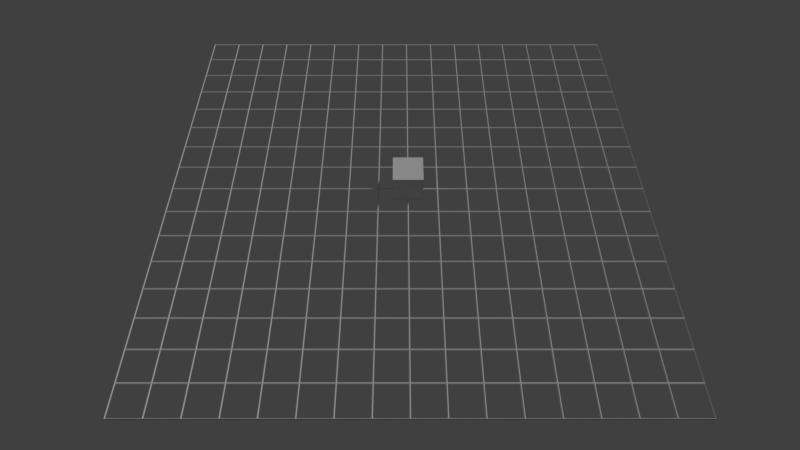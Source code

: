 # Source: snap_example.blend  (saved by Blender 2.77.0; exported with 4.5.12 LTS)
import bpy
from mathutils import Matrix  # noqa: F401  (used for matrix-valued properties, if any)

bpy.ops.wm.read_factory_settings(use_empty=True)
scene = bpy.context.scene
scene.name = 'Scene'

# ---- collections
col_collection_1 = bpy.data.collections.new('Collection 1'); scene.collection.children.link(col_collection_1)

# ---- materials (node trees are filled in below, after node groups)
mat_material_001 = bpy.data.materials.new('Material.001')
mat_material_001.alpha_threshold = 0.0
mat_material_001.use_transparent_shadow = False
mat_material_001.roughness = 0.5

# ---- material node trees

# ---- world
world_world = bpy.data.worlds.new('World'); scene.world = world_world
world_world.color = (0.05088, 0.05088, 0.05088)
world_world.use_sun_shadow = False
world_world.sun_shadow_jitter_overblur = 0.0
world_world.cycles.sampling_method = 'MANUAL'

# ---- cameras
cam_camera = bpy.data.cameras.new('Camera')
cam_camera.clip_end = 100.0
cam_camera.lens = 25.0
cam_camera.sensor_width = 32.0
cam_camera.sensor_height = 18.0
cam_camera.ortho_scale = 7.314
cam_camera.dof.focus_distance = 0.0
cam_camera.dof.aperture_fstop = 128.0

# ---- lights
light_lamp = bpy.data.lights.new('Lamp', 'SUN')
light_lamp.transmission_factor = 0.0
light_lamp.cutoff_distance = 30.0
light_lamp.angle = 0.1993
light_lamp.energy = 1.0
light_lamp.shadow_buffer_clip_start = 1.001
light_lamp.shadow_soft_size = 0.1
light_lamp.shadow_cascade_max_distance = 1000.0

# ---- meshes
me_plane = bpy.data.meshes.new('Plane')
me_plane.from_pydata([(-8.0, -8.0, 0.0), (8.0, -8.0, 0.0), (-8.0, 8.0, 0.0), (8.0, 8.0, 0.0), (-8.0, 7.0, 0.0), (-8.0, 6.0, 0.0), (-8.0, 5.0, 0.0), (-8.0, 4.0, 0.0), (-8.0, 3.0, 0.0), (-8.0, 2.0, 0.0), (-8.0, 1.0, 0.0), (-8.0, 0.0, 0.0), (-8.0, -1.0, 0.0), (-8.0, -2.0, 0.0), (-8.0, -3.0, 0.0), (-8.0, -4.0, 0.0), (-8.0, -5.0, 0.0), (-8.0, -6.0, 0.0), (-8.0, -7.0, 0.0), (-7.0, -8.0, 0.0), (-6.0, -8.0, 0.0), (-5.0, -8.0, 0.0), (-4.0, -8.0, 0.0), (-3.0, -8.0, 0.0), (-2.0, -8.0, 0.0), (-1.0, -8.0, 0.0), (0.0, -8.0, 0.0), (1.0, -8.0, 0.0), (2.0, -8.0, 0.0), (3.0, -8.0, 0.0), (4.0, -8.0, 0.0), (5.0, -8.0, 0.0), (6.0, -8.0, 0.0), (7.0, -8.0, 0.0), (8.0, -7.0, 0.0), (8.0, -6.0, 0.0), (8.0, -5.0, 0.0), (8.0, -4.0, 0.0), (8.0, -3.0, 0.0), (8.0, -2.0, 0.0), (8.0, -1.0, 0.0), (8.0, 0.0, 0.0), (8.0, 1.0, 0.0), (8.0, 2.0, 0.0), (8.0, 3.0, 0.0), (8.0, 4.0, 0.0), (8.0, 5.0, 0.0), (8.0, 6.0, 0.0), (8.0, 7.0, 0.0), (7.0, 8.0, 0.0), (6.0, 8.0, 0.0), (5.0, 8.0, 0.0), (4.0, 8.0, 0.0), (3.0, 8.0, 0.0), (2.0, 8.0, 0.0), (1.0, 8.0, 0.0), (0.0, 8.0, 0.0), (-1.0, 8.0, 0.0), (-2.0, 8.0, 0.0), (-3.0, 8.0, 0.0), (-4.0, 8.0, 0.0), (-5.0, 8.0, 0.0), (-6.0, 8.0, 0.0), (-7.0, 8.0, 0.0), (-7.0, -7.0, 0.0), (-7.0, -6.0, 0.0), (-7.0, -5.0, 0.0), (-7.0, -4.0, 0.0), (-7.0, -3.0, 0.0), (-7.0, -2.0, 0.0), (-7.0, -1.0, 0.0), (-7.0, 0.0, 0.0), (-7.0, 1.0, 0.0), (-7.0, 2.0, 0.0), (-7.0, 3.0, 0.0), (-7.0, 4.0, 0.0), (-7.0, 5.0, 0.0), (-7.0, 6.0, 0.0), (-7.0, 7.0, 0.0), (-6.0, -7.0, 0.0), (-6.0, -6.0, 0.0), (-6.0, -5.0, 0.0), (-6.0, -4.0, 0.0), (-6.0, -3.0, 0.0), (-6.0, -2.0, 0.0), (-6.0, -1.0, 0.0), (-6.0, 0.0, 0.0), (-6.0, 1.0, 0.0), (-6.0, 2.0, 0.0), (-6.0, 3.0, 0.0), (-6.0, 4.0, 0.0), (-6.0, 5.0, 0.0), (-6.0, 6.0, 0.0), (-6.0, 7.0, 0.0), (-5.0, -7.0, 0.0), (-5.0, -6.0, 0.0), (-5.0, -5.0, 0.0), (-5.0, -4.0, 0.0), (-5.0, -3.0, 0.0), (-5.0, -2.0, 0.0), (-5.0, -1.0, 0.0), (-5.0, 0.0, 0.0), (-5.0, 1.0, 0.0), (-5.0, 2.0, 0.0), (-5.0, 3.0, 0.0), (-5.0, 4.0, 0.0), (-5.0, 5.0, 0.0), (-5.0, 6.0, 0.0), (-5.0, 7.0, 0.0), (-4.0, -7.0, 0.0), (-4.0, -6.0, 0.0), (-4.0, -5.0, 0.0), (-4.0, -4.0, 0.0), (-4.0, -3.0, 0.0), (-4.0, -2.0, 0.0), (-4.0, -1.0, 0.0), (-4.0, 0.0, 0.0), (-4.0, 1.0, 0.0), (-4.0, 2.0, 0.0), (-4.0, 3.0, 0.0), (-4.0, 4.0, 0.0), (-4.0, 5.0, 0.0), (-4.0, 6.0, 0.0), (-4.0, 7.0, 0.0), (-3.0, -7.0, 0.0), (-3.0, -6.0, 0.0), (-3.0, -5.0, 0.0), (-3.0, -4.0, 0.0), (-3.0, -3.0, 0.0), (-3.0, -2.0, 0.0), (-3.0, -1.0, 0.0), (-3.0, 0.0, 0.0), (-3.0, 1.0, 0.0), (-3.0, 2.0, 0.0), (-3.0, 3.0, 0.0), (-3.0, 4.0, 0.0), (-3.0, 5.0, 0.0), (-3.0, 6.0, 0.0), (-3.0, 7.0, 0.0), (-2.0, -7.0, 0.0), (-2.0, -6.0, 0.0), (-2.0, -5.0, 0.0), (-2.0, -4.0, 0.0), (-2.0, -3.0, 0.0), (-2.0, -2.0, 0.0), (-2.0, -1.0, 0.0), (-2.0, 0.0, 0.0), (-2.0, 1.0, 0.0), (-2.0, 2.0, 0.0), (-2.0, 3.0, 0.0), (-2.0, 4.0, 0.0), (-2.0, 5.0, 0.0), (-2.0, 6.0, 0.0), (-2.0, 7.0, 0.0), (-1.0, -7.0, 0.0), (-1.0, -6.0, 0.0), (-1.0, -5.0, 0.0), (-1.0, -4.0, 0.0), (-1.0, -3.0, 0.0), (-1.0, -2.0, 0.0), (-1.0, -1.0, 0.0), (-1.0, 0.0, 0.0), (-1.0, 1.0, 0.0), (-1.0, 2.0, 0.0), (-1.0, 3.0, 0.0), (-1.0, 4.0, 0.0), (-1.0, 5.0, 0.0), (-1.0, 6.0, 0.0), (-1.0, 7.0, 0.0), (0.0, -7.0, 0.0), (0.0, -6.0, 0.0), (0.0, -5.0, 0.0), (0.0, -4.0, 0.0), (0.0, -3.0, 0.0), (0.0, -2.0, 0.0), (0.0, -1.0, 0.0), (0.0, 0.0, 0.0), (0.0, 1.0, 0.0), (0.0, 2.0, 0.0), (0.0, 3.0, 0.0), (0.0, 4.0, 0.0), (0.0, 5.0, 0.0), (0.0, 6.0, 0.0), (0.0, 7.0, 0.0), (1.0, -7.0, 0.0), (1.0, -6.0, 0.0), (1.0, -5.0, 0.0), (1.0, -4.0, 0.0), (1.0, -3.0, 0.0), (1.0, -2.0, 0.0), (1.0, -1.0, 0.0), (1.0, 0.0, 0.0), (1.0, 1.0, 0.0), (1.0, 2.0, 0.0), (1.0, 3.0, 0.0), (1.0, 4.0, 0.0), (1.0, 5.0, 0.0), (1.0, 6.0, 0.0), (1.0, 7.0, 0.0), (2.0, -7.0, 0.0), (2.0, -6.0, 0.0), (2.0, -5.0, 0.0), (2.0, -4.0, 0.0), (2.0, -3.0, 0.0), (2.0, -2.0, 0.0), (2.0, -1.0, 0.0), (2.0, 0.0, 0.0), (2.0, 1.0, 0.0), (2.0, 2.0, 0.0), (2.0, 3.0, 0.0), (2.0, 4.0, 0.0), (2.0, 5.0, 0.0), (2.0, 6.0, 0.0), (2.0, 7.0, 0.0), (3.0, -7.0, 0.0), (3.0, -6.0, 0.0), (3.0, -5.0, 0.0), (3.0, -4.0, 0.0), (3.0, -3.0, 0.0), (3.0, -2.0, 0.0), (3.0, -1.0, 0.0), (3.0, 0.0, 0.0), (3.0, 1.0, 0.0), (3.0, 2.0, 0.0), (3.0, 3.0, 0.0), (3.0, 4.0, 0.0), (3.0, 5.0, 0.0), (3.0, 6.0, 0.0), (3.0, 7.0, 0.0), (4.0, -7.0, 0.0), (4.0, -6.0, 0.0), (4.0, -5.0, 0.0), (4.0, -4.0, 0.0), (4.0, -3.0, 0.0), (4.0, -2.0, 0.0), (4.0, -1.0, 0.0), (4.0, 0.0, 0.0), (4.0, 1.0, 0.0), (4.0, 2.0, 0.0), (4.0, 3.0, 0.0), (4.0, 4.0, 0.0), (4.0, 5.0, 0.0), (4.0, 6.0, 0.0), (4.0, 7.0, 0.0), (5.0, -7.0, 0.0), (5.0, -6.0, 0.0), (5.0, -5.0, 0.0), (5.0, -4.0, 0.0), (5.0, -3.0, 0.0), (5.0, -2.0, 0.0), (5.0, -1.0, 0.0), (5.0, 0.0, 0.0), (5.0, 1.0, 0.0), (5.0, 2.0, 0.0), (5.0, 3.0, 0.0), (5.0, 4.0, 0.0), (5.0, 5.0, 0.0), (5.0, 6.0, 0.0), (5.0, 7.0, 0.0), (6.0, -7.0, 0.0), (6.0, -6.0, 0.0), (6.0, -5.0, 0.0), (6.0, -4.0, 0.0), (6.0, -3.0, 0.0), (6.0, -2.0, 0.0), (6.0, -1.0, 0.0), (6.0, 0.0, 0.0), (6.0, 1.0, 0.0), (6.0, 2.0, 0.0), (6.0, 3.0, 0.0), (6.0, 4.0, 0.0), (6.0, 5.0, 0.0), (6.0, 6.0, 0.0), (6.0, 7.0, 0.0), (7.0, -7.0, 0.0), (7.0, -6.0, 0.0), (7.0, -5.0, 0.0), (7.0, -4.0, 0.0), (7.0, -3.0, 0.0), (7.0, -2.0, 0.0), (7.0, -1.0, 0.0), (7.0, 0.0, 0.0), (7.0, 1.0, 0.0), (7.0, 2.0, 0.0), (7.0, 3.0, 0.0), (7.0, 4.0, 0.0), (7.0, 5.0, 0.0), (7.0, 6.0, 0.0), (7.0, 7.0, 0.0)], [], [(288, 48, 3, 49), (1, 3, 48, 47, 46, 45, 44, 43, 42, 41, 40, 39, 38, 37, 36, 35, 34), (2, 0, 18, 17, 16, 15, 14, 13, 12, 11, 10, 9, 8, 7, 6, 5, 4), (3, 2, 63, 62, 61, 60, 59, 58, 57, 56, 55, 54, 53, 52, 51, 50, 49), (0, 1, 33, 32, 31, 30, 29, 28, 27, 26, 25, 24, 23, 22, 21, 20, 19), (4, 78, 63, 2), (78, 93, 62, 63), (93, 108, 61, 62), (108, 123, 60, 61), (123, 138, 59, 60), (138, 153, 58, 59), (153, 168, 57, 58), (168, 183, 56, 57), (183, 198, 55, 56), (198, 213, 54, 55), (213, 228, 53, 54), (228, 243, 52, 53), (243, 258, 51, 52), (258, 273, 50, 51), (273, 288, 49, 50), (0, 19, 64, 18), (18, 64, 65, 17), (17, 65, 66, 16), (16, 66, 67, 15), (15, 67, 68, 14), (14, 68, 69, 13), (13, 69, 70, 12), (12, 70, 71, 11), (11, 71, 72, 10), (10, 72, 73, 9), (9, 73, 74, 8), (8, 74, 75, 7), (7, 75, 76, 6), (6, 76, 77, 5), (5, 77, 78, 4), (19, 20, 79, 64), (64, 79, 80, 65), (65, 80, 81, 66), (66, 81, 82, 67), (67, 82, 83, 68), (68, 83, 84, 69), (69, 84, 85, 70), (70, 85, 86, 71), (71, 86, 87, 72), (72, 87, 88, 73), (73, 88, 89, 74), (74, 89, 90, 75), (75, 90, 91, 76), (76, 91, 92, 77), (77, 92, 93, 78), (20, 21, 94, 79), (79, 94, 95, 80), (80, 95, 96, 81), (81, 96, 97, 82), (82, 97, 98, 83), (83, 98, 99, 84), (84, 99, 100, 85), (85, 100, 101, 86), (86, 101, 102, 87), (87, 102, 103, 88), (88, 103, 104, 89), (89, 104, 105, 90), (90, 105, 106, 91), (91, 106, 107, 92), (92, 107, 108, 93), (21, 22, 109, 94), (94, 109, 110, 95), (95, 110, 111, 96), (96, 111, 112, 97), (97, 112, 113, 98), (98, 113, 114, 99), (99, 114, 115, 100), (100, 115, 116, 101), (101, 116, 117, 102), (102, 117, 118, 103), (103, 118, 119, 104), (104, 119, 120, 105), (105, 120, 121, 106), (106, 121, 122, 107), (107, 122, 123, 108), (22, 23, 124, 109), (109, 124, 125, 110), (110, 125, 126, 111), (111, 126, 127, 112), (112, 127, 128, 113), (113, 128, 129, 114), (114, 129, 130, 115), (115, 130, 131, 116), (116, 131, 132, 117), (117, 132, 133, 118), (118, 133, 134, 119), (119, 134, 135, 120), (120, 135, 136, 121), (121, 136, 137, 122), (122, 137, 138, 123), (23, 24, 139, 124), (124, 139, 140, 125), (125, 140, 141, 126), (126, 141, 142, 127), (127, 142, 143, 128), (128, 143, 144, 129), (129, 144, 145, 130), (130, 145, 146, 131), (131, 146, 147, 132), (132, 147, 148, 133), (133, 148, 149, 134), (134, 149, 150, 135), (135, 150, 151, 136), (136, 151, 152, 137), (137, 152, 153, 138), (24, 25, 154, 139), (139, 154, 155, 140), (140, 155, 156, 141), (141, 156, 157, 142), (142, 157, 158, 143), (143, 158, 159, 144), (144, 159, 160, 145), (145, 160, 161, 146), (146, 161, 162, 147), (147, 162, 163, 148), (148, 163, 164, 149), (149, 164, 165, 150), (150, 165, 166, 151), (151, 166, 167, 152), (152, 167, 168, 153), (25, 26, 169, 154), (154, 169, 170, 155), (155, 170, 171, 156), (156, 171, 172, 157), (157, 172, 173, 158), (158, 173, 174, 159), (159, 174, 175, 160), (160, 175, 176, 161), (161, 176, 177, 162), (162, 177, 178, 163), (163, 178, 179, 164), (164, 179, 180, 165), (165, 180, 181, 166), (166, 181, 182, 167), (167, 182, 183, 168), (26, 27, 184, 169), (169, 184, 185, 170), (170, 185, 186, 171), (171, 186, 187, 172), (172, 187, 188, 173), (173, 188, 189, 174), (174, 189, 190, 175), (175, 190, 191, 176), (176, 191, 192, 177), (177, 192, 193, 178), (178, 193, 194, 179), (179, 194, 195, 180), (180, 195, 196, 181), (181, 196, 197, 182), (182, 197, 198, 183), (27, 28, 199, 184), (184, 199, 200, 185), (185, 200, 201, 186), (186, 201, 202, 187), (187, 202, 203, 188), (188, 203, 204, 189), (189, 204, 205, 190), (190, 205, 206, 191), (191, 206, 207, 192), (192, 207, 208, 193), (193, 208, 209, 194), (194, 209, 210, 195), (195, 210, 211, 196), (196, 211, 212, 197), (197, 212, 213, 198), (28, 29, 214, 199), (199, 214, 215, 200), (200, 215, 216, 201), (201, 216, 217, 202), (202, 217, 218, 203), (203, 218, 219, 204), (204, 219, 220, 205), (205, 220, 221, 206), (206, 221, 222, 207), (207, 222, 223, 208), (208, 223, 224, 209), (209, 224, 225, 210), (210, 225, 226, 211), (211, 226, 227, 212), (212, 227, 228, 213), (29, 30, 229, 214), (214, 229, 230, 215), (215, 230, 231, 216), (216, 231, 232, 217), (217, 232, 233, 218), (218, 233, 234, 219), (219, 234, 235, 220), (220, 235, 236, 221), (221, 236, 237, 222), (222, 237, 238, 223), (223, 238, 239, 224), (224, 239, 240, 225), (225, 240, 241, 226), (226, 241, 242, 227), (227, 242, 243, 228), (30, 31, 244, 229), (229, 244, 245, 230), (230, 245, 246, 231), (231, 246, 247, 232), (232, 247, 248, 233), (233, 248, 249, 234), (234, 249, 250, 235), (235, 250, 251, 236), (236, 251, 252, 237), (237, 252, 253, 238), (238, 253, 254, 239), (239, 254, 255, 240), (240, 255, 256, 241), (241, 256, 257, 242), (242, 257, 258, 243), (31, 32, 259, 244), (244, 259, 260, 245), (245, 260, 261, 246), (246, 261, 262, 247), (247, 262, 263, 248), (248, 263, 264, 249), (249, 264, 265, 250), (250, 265, 266, 251), (251, 266, 267, 252), (252, 267, 268, 253), (253, 268, 269, 254), (254, 269, 270, 255), (255, 270, 271, 256), (256, 271, 272, 257), (257, 272, 273, 258), (32, 33, 274, 259), (259, 274, 275, 260), (260, 275, 276, 261), (261, 276, 277, 262), (262, 277, 278, 263), (263, 278, 279, 264), (264, 279, 280, 265), (265, 280, 281, 266), (266, 281, 282, 267), (267, 282, 283, 268), (268, 283, 284, 269), (269, 284, 285, 270), (270, 285, 286, 271), (271, 286, 287, 272), (272, 287, 288, 273), (33, 1, 34, 274), (274, 34, 35, 275), (275, 35, 36, 276), (276, 36, 37, 277), (277, 37, 38, 278), (278, 38, 39, 279), (279, 39, 40, 280), (280, 40, 41, 281), (281, 41, 42, 282), (282, 42, 43, 283), (283, 43, 44, 284), (284, 44, 45, 285), (285, 45, 46, 286), (286, 46, 47, 287), (287, 47, 48, 288)])
me_plane.materials.append(mat_material_001)
me_plane.use_remesh_preserve_volume = False
me_plane.use_remesh_preserve_attributes = False
me_plane.use_mirror_vertex_groups = False
me_plane.update()
me_cube = bpy.data.meshes.new('Cube')
me_cube.from_pydata([(-0.5, -0.5, 0.0), (-0.5, -0.5, 1.0), (-0.5, 0.5, 0.0), (-0.5, 0.5, 1.0), (0.5, -0.5, 0.0), (0.5, -0.5, 1.0), (0.5, 0.5, 0.0), (0.5, 0.5, 1.0)], [], [(1, 3, 2, 0), (3, 7, 6, 2), (7, 5, 4, 6), (5, 1, 0, 4), (0, 2, 6, 4), (5, 7, 3, 1)])
me_cube.use_remesh_preserve_volume = False
me_cube.use_remesh_preserve_attributes = False
me_cube.use_mirror_vertex_groups = False
me_cube.update()

# ---- objects
ob_plane = bpy.data.objects.new('Plane', me_plane)
ob_cube = bpy.data.objects.new('Cube', me_cube)
ob_lamp = bpy.data.objects.new('Lamp', light_lamp)
ob_camera = bpy.data.objects.new('Camera', cam_camera)

# ---- transforms, parenting, visibility, modifiers, constraints
ob_plane.location = (0.0, 0.0, 0.0)
ob_plane.lineart.crease_threshold = 0.0
_m = ob_plane.modifiers.new('Wireframe', 'WIREFRAME')
_m.thickness = 0.05
ob_cube.location = (0.0, 0.0, 0.0)
ob_cube.lineart.crease_threshold = 0.0
ob_lamp.location = (4.076, 1.005, 5.904)
ob_lamp.rotation_euler = (0.6503, 0.05522, 1.866)
ob_lamp.lock_rotations_4d = False
ob_lamp.empty_display_type = 'ARROWS'
ob_lamp.color = (0.0, 0.0, 0.0, 0.0)
ob_lamp.lineart.crease_threshold = 0.0
ob_camera.location = (-0.2648, -14.04, 15.99)
ob_camera.rotation_euler = (0.6625, -0.0, 0.0)
ob_camera.scale = (1.0, 1.0, 1.0)
ob_camera.lock_rotations_4d = False
ob_camera.empty_display_type = 'ARROWS'
ob_camera.color = (0.0, 0.0, 0.0, 0.0)
ob_camera.display_type = 'WIRE'
ob_camera.lineart.crease_threshold = 0.0

# ---- collection membership
col_collection_1.objects.link(ob_plane)
col_collection_1.objects.link(ob_cube)
col_collection_1.objects.link(ob_lamp)
col_collection_1.objects.link(ob_camera)

# ---- scene / render settings (as saved in the file)
scene.camera = ob_camera
scene.frame_start = 1; scene.frame_end = 250; scene.frame_set(1)
scene.render.engine = 'BLENDER_EEVEE_NEXT'
scene.render.resolution_percentage = 50
scene.render.dither_intensity = 0.0
scene.cycles.use_denoising = False
scene.cycles.samples = 128
scene.cycles.sampling_pattern = 'TABULATED_SOBOL'
scene.cycles.light_sampling_threshold = 0.0
scene.cycles.use_adaptive_sampling = False
scene.cycles.use_light_tree = False
scene.cycles.blur_glossy = 0.0
scene.cycles.sample_clamp_indirect = 0.0
scene.view_settings.view_transform = 'Standard'
bpy.context.view_layer.update()
